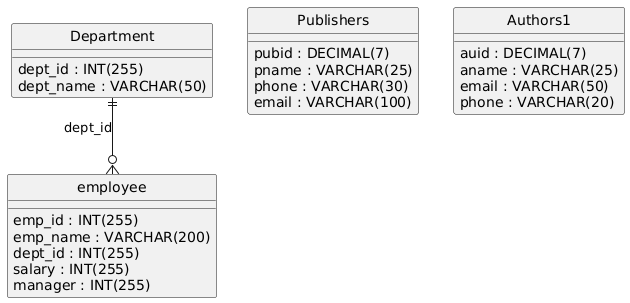

The diagram above was rendered by PlantUML. Its source (embedded in the PNG):
@startuml
hide circle
skinparam linetype ortho

entity "Department" as Department {
  dept_id : INT(255)
  dept_name : VARCHAR(50)
}

entity "employee" as employee {
  emp_id : INT(255)
  emp_name : VARCHAR(200)
  dept_id : INT(255)
  salary : INT(255)
  manager : INT(255)
}

entity "Publishers" as Publishers {
  pubid : DECIMAL(7)
  pname : VARCHAR(25)
  phone : VARCHAR(30)
  email : VARCHAR(100)
}

entity "Authors1" as Authors1 {
  auid : DECIMAL(7)
  aname : VARCHAR(25)
  email : VARCHAR(50)
  phone : VARCHAR(20)
}

Department ||--o{ employee : "dept_id"
@enduml